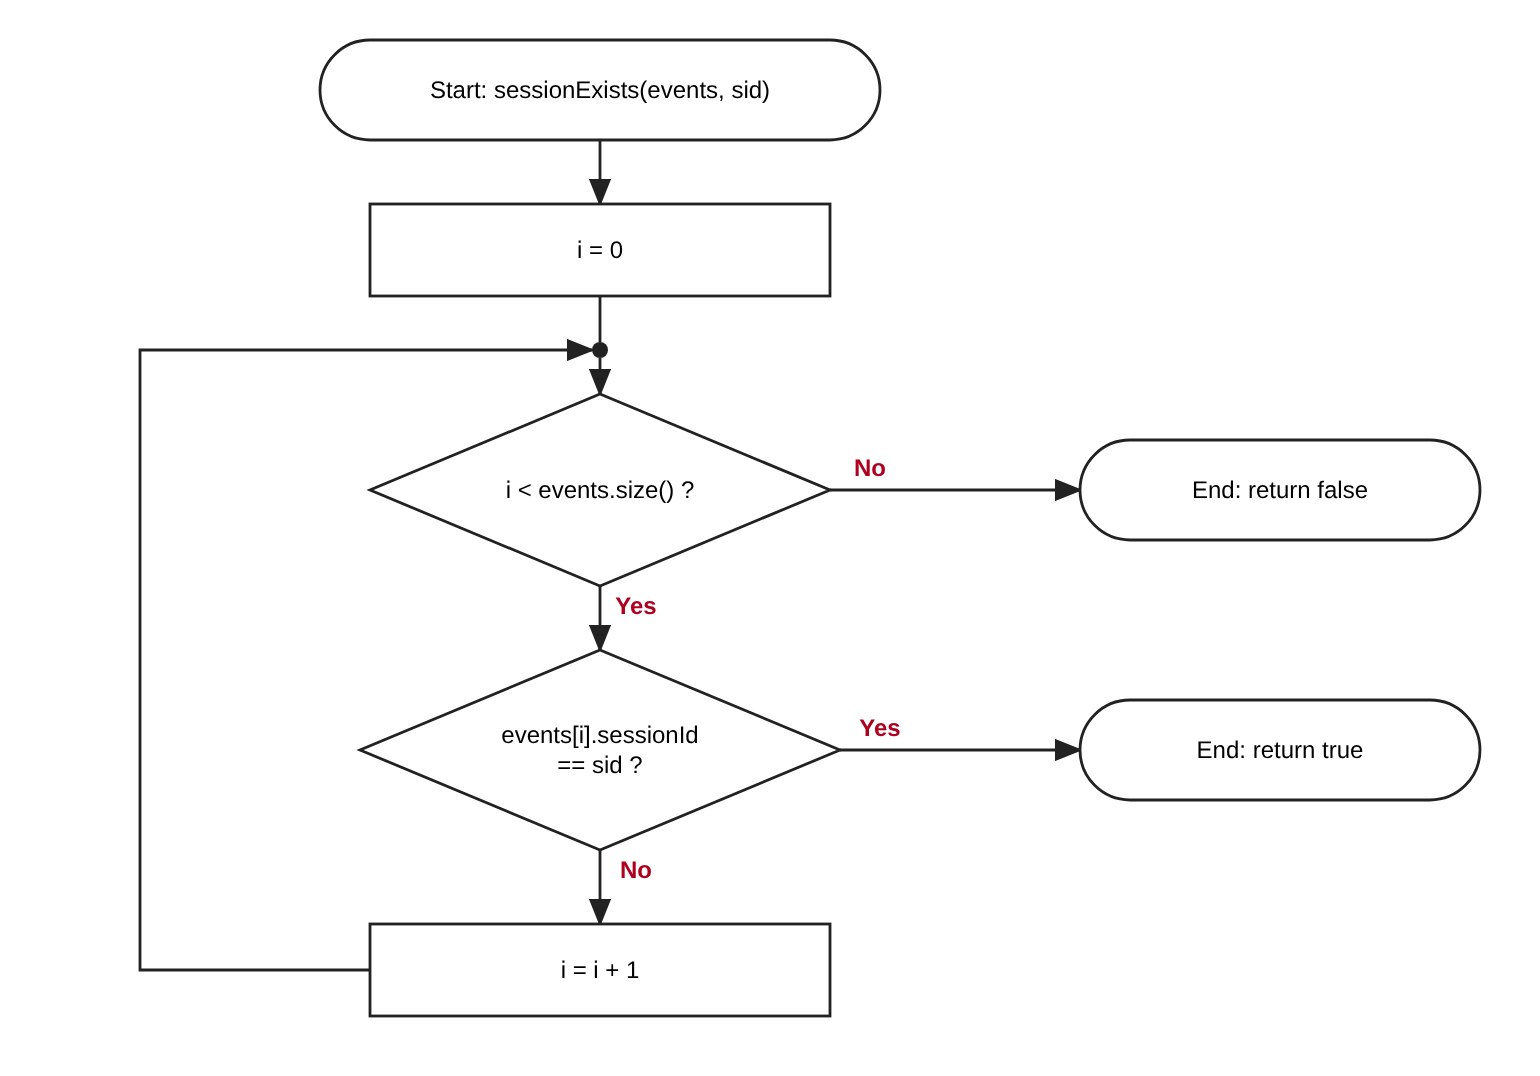

The diagram above was exported from draw.io. Its source (the exported page's mxGraphModel, read from the mxfile embedded in the PNG):
<mxGraphModel grid="1" gridSize="10" page="1" pageWidth="900" pageHeight="1600">
  <root>
    <mxCell id="0" />
    <mxCell id="1" parent="0" />
    <mxCell id="n2" value="Start: sessionExists(events, sid)" style="rounded=1;arcSize=50;whiteSpace=wrap;html=0;fontSize=12;" vertex="1" parent="1">
      <mxGeometry x="160.0" y="15.0" width="280" height="50" as="geometry" />
    </mxCell>
    <mxCell id="n3" value="i = 0" style="rounded=0;whiteSpace=wrap;html=0;fontSize=12;" vertex="1" parent="1">
      <mxGeometry x="185.0" y="97.0" width="230" height="46" as="geometry" />
    </mxCell>
    <mxCell id="n4" value="" style="ellipse;fillColor=#000000;strokeColor=#000000;" vertex="1" parent="1">
      <mxGeometry x="296.0" y="166.0" width="8" height="8" as="geometry" />
    </mxCell>
    <mxCell id="n5" value="i &lt; events.size() ?" style="rhombus;whiteSpace=wrap;html=0;fontSize=12;" vertex="1" parent="1">
      <mxGeometry x="185.0" y="192.0" width="230" height="96" as="geometry" />
    </mxCell>
    <mxCell id="n6" value="End: return false" style="rounded=1;arcSize=50;whiteSpace=wrap;html=0;fontSize=12;" vertex="1" parent="1">
      <mxGeometry x="540.0" y="215.0" width="200" height="50" as="geometry" />
    </mxCell>
    <mxCell id="n7" value="events[i].sessionId&#10;== sid ?" style="rhombus;whiteSpace=wrap;html=0;fontSize=12;" vertex="1" parent="1">
      <mxGeometry x="180.0" y="320.0" width="240" height="100" as="geometry" />
    </mxCell>
    <mxCell id="n8" value="End: return true" style="rounded=1;arcSize=50;whiteSpace=wrap;html=0;fontSize=12;" vertex="1" parent="1">
      <mxGeometry x="540.0" y="345.0" width="200" height="50" as="geometry" />
    </mxCell>
    <mxCell id="n9" value="i = i + 1" style="rounded=0;whiteSpace=wrap;html=0;fontSize=12;" vertex="1" parent="1">
      <mxGeometry x="185.0" y="457.0" width="230" height="46" as="geometry" />
    </mxCell>
    <mxCell id="e10" style="edgeStyle=none;rounded=0;html=0;endArrow=block;endFill=1;exitX=0.5;exitY=1;exitDx=0;exitDy=0;entryX=0.5;entryY=0;entryDx=0;entryDy=0;" edge="1" parent="1" source="n2" target="n3">
      <mxGeometry relative="1" as="geometry" />
    </mxCell>
    <mxCell id="e11" style="edgeStyle=none;rounded=0;html=0;endArrow=none;exitX=0.5;exitY=1;exitDx=0;exitDy=0;entryX=0.5;entryY=0;entryDx=0;entryDy=0;" edge="1" parent="1" source="n3" target="n4">
      <mxGeometry relative="1" as="geometry" />
    </mxCell>
    <mxCell id="e12" style="edgeStyle=none;rounded=0;html=0;endArrow=block;endFill=1;exitX=0.5;exitY=1;exitDx=0;exitDy=0;entryX=0.5;entryY=0;entryDx=0;entryDy=0;" edge="1" parent="1" source="n4" target="n5">
      <mxGeometry relative="1" as="geometry" />
    </mxCell>
    <mxCell id="e13" style="edgeStyle=none;rounded=0;html=0;endArrow=block;endFill=1;exitX=1;exitY=0.5;exitDx=0;exitDy=0;entryX=0;entryY=0.5;entryDx=0;entryDy=0;" edge="1" parent="1" source="n5" target="n6">
      <mxGeometry relative="1" as="geometry" />
    </mxCell>
    <mxCell id="e14" style="edgeStyle=none;rounded=0;html=0;endArrow=block;endFill=1;exitX=0.5;exitY=1;exitDx=0;exitDy=0;entryX=0.5;entryY=0;entryDx=0;entryDy=0;" edge="1" parent="1" source="n5" target="n7">
      <mxGeometry relative="1" as="geometry" />
    </mxCell>
    <mxCell id="e15" style="edgeStyle=none;rounded=0;html=0;endArrow=block;endFill=1;exitX=1;exitY=0.5;exitDx=0;exitDy=0;entryX=0;entryY=0.5;entryDx=0;entryDy=0;" edge="1" parent="1" source="n7" target="n8">
      <mxGeometry relative="1" as="geometry" />
    </mxCell>
    <mxCell id="e16" style="edgeStyle=none;rounded=0;html=0;endArrow=block;endFill=1;exitX=0.5;exitY=1;exitDx=0;exitDy=0;entryX=0.5;entryY=0;entryDx=0;entryDy=0;" edge="1" parent="1" source="n7" target="n9">
      <mxGeometry relative="1" as="geometry" />
    </mxCell>
    <mxCell id="e17" style="edgeStyle=none;rounded=0;html=0;endArrow=block;endFill=1;exitX=0;exitY=0.5;exitDx=0;exitDy=0;entryX=0;entryY=0.5;entryDx=0;entryDy=0;" edge="1" parent="1" source="n9" target="n4">
      <mxGeometry relative="1" as="geometry">
        <Array as="points">
          <mxPoint x="70" y="480" />
          <mxPoint x="70" y="170" />
        </Array>
      </mxGeometry>
    </mxCell>
    <mxCell id="l18" value="No" style="text;html=0;fontSize=12;fontStyle=1;fontColor=#B00020;align=center;verticalAlign=middle;" vertex="1" parent="1">
      <mxGeometry x="417.0" y="219" width="36" height="18" as="geometry" />
    </mxCell>
    <mxCell id="l19" value="Yes" style="text;html=0;fontSize=12;fontStyle=1;fontColor=#B00020;align=center;verticalAlign=middle;" vertex="1" parent="1">
      <mxGeometry x="300" y="288.0" width="36" height="18" as="geometry" />
    </mxCell>
    <mxCell id="l20" value="Yes" style="text;html=0;fontSize=12;fontStyle=1;fontColor=#B00020;align=center;verticalAlign=middle;" vertex="1" parent="1">
      <mxGeometry x="422.0" y="349" width="36" height="18" as="geometry" />
    </mxCell>
    <mxCell id="l21" value="No" style="text;html=0;fontSize=12;fontStyle=1;fontColor=#B00020;align=center;verticalAlign=middle;" vertex="1" parent="1">
      <mxGeometry x="300" y="420.0" width="36" height="18" as="geometry" />
    </mxCell>
  </root>
</mxGraphModel>